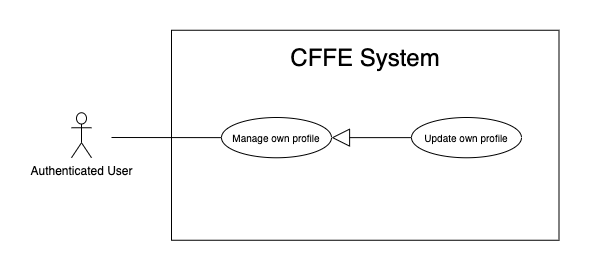

The diagram above was exported from draw.io. Its source (the exported page's mxGraphModel, read from the mxfile embedded in the PNG):
<mxGraphModel dx="946" dy="1712" grid="1" gridSize="10" guides="1" tooltips="1" connect="1" arrows="1" fold="1" page="1" pageScale="1" pageWidth="850" pageHeight="1100" math="0" shadow="0">
  <root>
    <mxCell id="b2DQKMKz0T20RMVt6NaR-0" />
    <mxCell id="b2DQKMKz0T20RMVt6NaR-1" parent="b2DQKMKz0T20RMVt6NaR-0" />
    <mxCell id="b2DQKMKz0T20RMVt6NaR-2" value="" style="rounded=0;whiteSpace=wrap;html=1;" parent="b2DQKMKz0T20RMVt6NaR-1" vertex="1">
      <mxGeometry x="150" y="-1077.25" width="387.5" height="210" as="geometry" />
    </mxCell>
    <mxCell id="b2DQKMKz0T20RMVt6NaR-3" value="&lt;span style=&quot;font-size: 24px&quot;&gt;CFFE System&lt;/span&gt;" style="text;html=1;strokeColor=none;fillColor=none;align=center;verticalAlign=middle;whiteSpace=wrap;rounded=0;" parent="b2DQKMKz0T20RMVt6NaR-1" vertex="1">
      <mxGeometry x="178.75" y="-1060" width="330" height="20" as="geometry" />
    </mxCell>
    <mxCell id="b2DQKMKz0T20RMVt6NaR-4" value="Authenticated User" style="shape=umlActor;verticalLabelPosition=bottom;verticalAlign=top;html=1;outlineConnect=0;" parent="b2DQKMKz0T20RMVt6NaR-1" vertex="1">
      <mxGeometry x="50" y="-994.75" width="20" height="45" as="geometry" />
    </mxCell>
    <mxCell id="b2DQKMKz0T20RMVt6NaR-5" value="&lt;font style=&quot;font-size: 10px&quot;&gt;Manage own profile&lt;/font&gt;" style="ellipse;whiteSpace=wrap;html=1;fillColor=#ffffff;gradientColor=none;" parent="b2DQKMKz0T20RMVt6NaR-1" vertex="1">
      <mxGeometry x="200" y="-990" width="110" height="40.25" as="geometry" />
    </mxCell>
    <mxCell id="b2DQKMKz0T20RMVt6NaR-6" value="" style="endArrow=none;html=1;rounded=0;exitX=0;exitY=0.5;exitDx=0;exitDy=0;" parent="b2DQKMKz0T20RMVt6NaR-1" source="b2DQKMKz0T20RMVt6NaR-5" edge="1">
      <mxGeometry relative="1" as="geometry">
        <mxPoint x="631" y="-872.5" as="sourcePoint" />
        <mxPoint x="90" y="-970" as="targetPoint" />
      </mxGeometry>
    </mxCell>
    <mxCell id="FwOCm7TuOwBmDHWexXGh-0" value="&lt;font style=&quot;font-size: 10px&quot;&gt;Update own profile&lt;/font&gt;" style="ellipse;whiteSpace=wrap;html=1;fillColor=#ffffff;gradientColor=none;" parent="b2DQKMKz0T20RMVt6NaR-1" vertex="1">
      <mxGeometry x="390" y="-990" width="110" height="40.25" as="geometry" />
    </mxCell>
    <mxCell id="CutTcItKj6J-RfwRCqhq-0" value="" style="endArrow=block;endSize=16;endFill=0;html=1;entryX=1;entryY=0.5;entryDx=0;entryDy=0;exitX=0;exitY=0.5;exitDx=0;exitDy=0;" parent="b2DQKMKz0T20RMVt6NaR-1" source="FwOCm7TuOwBmDHWexXGh-0" target="b2DQKMKz0T20RMVt6NaR-5" edge="1">
      <mxGeometry width="160" relative="1" as="geometry">
        <mxPoint x="500" y="-716" as="sourcePoint" />
        <mxPoint x="402.6891014879661" y="-673.9797004959887" as="targetPoint" />
      </mxGeometry>
    </mxCell>
  </root>
</mxGraphModel>